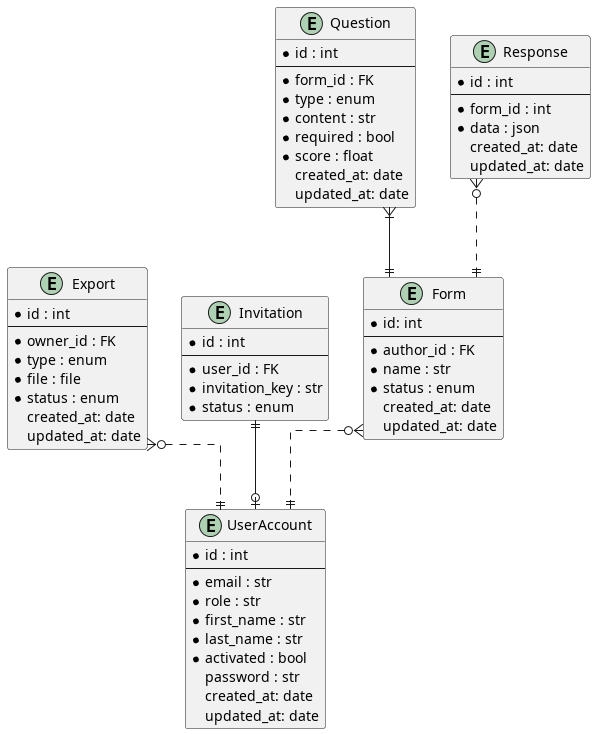

The diagram above was rendered by PlantUML. Its source (embedded in the PNG):
@startuml
skinparam linetype ortho

entity "Form" as form {
	*id: int
	--
	*author_id : FK
	*name : str
	' Status: activo o inactivo.
	*status : enum
	created_at: date
	updated_at: date
}

entity "UserAccount" as user {
	*id : int
	--
	*email : str
	' Rol: maestro o administrador.
	*role : str
	*first_name : str
	*last_name : str
	*activated : bool
	password : str
	created_at: date
	updated_at: date
}

entity "Question" as question {
	*id : int
	--
	*form_id : FK
	*type : enum
	*content : str
	*required : bool
	*score : float
	created_at: date
	updated_at: date
}

entity "Response" as response {
	*id : int
	--
	*form_id : int
	*data : json
	created_at: date
	updated_at: date
}

entity "Export" as export {
	*id : int
	--
	*owner_id : FK
	*type : enum
	*file : file
	' Status: en progreso, pendiente, listo, error.
	*status : enum
	created_at: date
	updated_at: date
}

entity "Invitation" as invitation {
	*id : int
	--
	*user_id : FK
	*invitation_key : str
	' Status: usado o pendiente.
	*status : enum
}

response }o..|| form
question }|--|| form
form }o..|| user
export }o..|| user
invitation  ||--o| user
@enduml